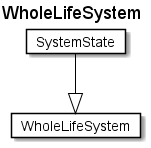

The diagram above was rendered by PlantUML. Its source (embedded in the PNG):
@startuml
Title WholeLifeSystem 

Card WholeLifeSystem #fff [
WholeLifeSystem
]
Card SystemState #fff [
SystemState
]
SystemState --|> WholeLifeSystem  #000 
@enduml